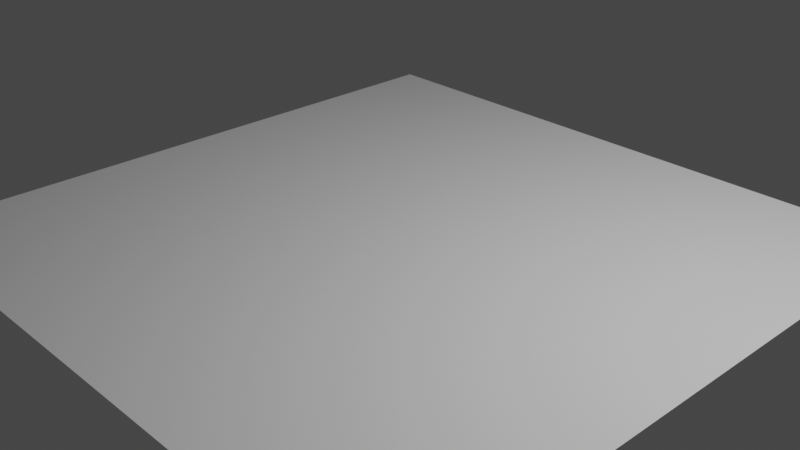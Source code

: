 # Source: base.blend  (saved by Blender 2.93.21; exported with 4.5.12 LTS)
import bpy
from mathutils import Matrix  # noqa: F401  (used for matrix-valued properties, if any)

bpy.ops.wm.read_factory_settings(use_empty=True)
scene = bpy.context.scene
scene.name = 'Scene'

# ---- collections
col_collection = bpy.data.collections.new('Collection'); scene.collection.children.link(col_collection)

# ---- world
world_world = bpy.data.worlds.new('World'); scene.world = world_world
world_world.use_nodes = True; world_world.node_tree.nodes.clear()
_N = world_world.node_tree.nodes; _L = world_world.node_tree.links
n0 = _N.new('ShaderNodeOutputWorld'); n0.name = 'World Output'; n0.location = (300, 300)
n1 = _N.new('ShaderNodeBackground'); n1.name = 'Background'; n1.location = (10, 300)
n1.inputs[0].default_value = (0.05088, 0.05088, 0.05088, 1.0)
_L.new(n1.outputs[0], n0.inputs[0])
n0.is_active_output = True
world_world.color = (0.05088, 0.05088, 0.05088)
world_world.use_sun_shadow = False
world_world.sun_shadow_jitter_overblur = 0.0

# ---- cameras
cam_camera = bpy.data.cameras.new('Camera')
cam_camera.clip_end = 100.0
cam_camera.ortho_scale = 7.314

# ---- lights
light_light = bpy.data.lights.new('Light', 'POINT')
light_light.transmission_factor = 0.0
light_light.energy = 1000.0
light_light.shadow_soft_size = 0.1
light_light.shadow_maximum_resolution = 0.006
light_light.use_absolute_resolution = True

# ---- meshes
me_plane_002 = bpy.data.meshes.new('Plane.002')
me_plane_002.from_pydata([(-1.0, -1.0, 0.0), (1.0, -1.0, 0.0), (-1.0, 1.0, 0.0), (1.0, 1.0, 0.0)], [], [(0, 1, 3, 2)])
_uv = me_plane_002.uv_layers.new(name='UVMap')
_uv.uv.foreach_set('vector', [0.0, 0.0, 1.0, 0.0, 1.0, 1.0, 0.0, 1.0])
me_plane_002.use_remesh_fix_poles = True
me_plane_002.use_remesh_preserve_attributes = False
me_plane_002.update()

# ---- objects
ob_light = bpy.data.objects.new('Light', light_light)
ob_camera = bpy.data.objects.new('Camera', cam_camera)
ob_plane_001 = bpy.data.objects.new('Plane.001', me_plane_002)

# ---- transforms, parenting, visibility, modifiers, constraints
ob_light.location = (4.076, 1.005, 5.904)
ob_light.rotation_euler = (0.6503, 0.05522, 1.866)
ob_light.lock_rotations_4d = False
ob_light.empty_display_type = 'ARROWS'
ob_light.color = (0.0, 0.0, 0.0, 0.0)
ob_light.lineart.crease_threshold = 0.0
ob_camera.location = (7.359, -6.926, 4.958)
ob_camera.rotation_euler = (1.109, 0.0, 0.8149)
ob_camera.lock_rotations_4d = False
ob_camera.empty_display_type = 'ARROWS'
ob_camera.color = (0.0, 0.0, 0.0, 0.0)
ob_camera.display_type = 'WIRE'
ob_camera.lineart.crease_threshold = 0.0
ob_plane_001.location = (0.0, 0.0, -0.2072)
ob_plane_001.scale = (3.625, 3.625, 3.625)

# ---- collection membership
col_collection.objects.link(ob_light)
col_collection.objects.link(ob_camera)
col_collection.objects.link(ob_plane_001)

# ---- scene / render settings (as saved in the file)
scene.camera = ob_camera
scene.frame_start = 1; scene.frame_end = 250; scene.frame_set(1)
scene.render.engine = 'BLENDER_EEVEE_NEXT'
scene.cycles.use_denoising = False
scene.cycles.samples = 128
scene.cycles.sampling_pattern = 'TABULATED_SOBOL'
scene.cycles.use_adaptive_sampling = False
scene.cycles.use_light_tree = False
scene.view_settings.view_transform = 'Filmic'
bpy.context.view_layer.update()
